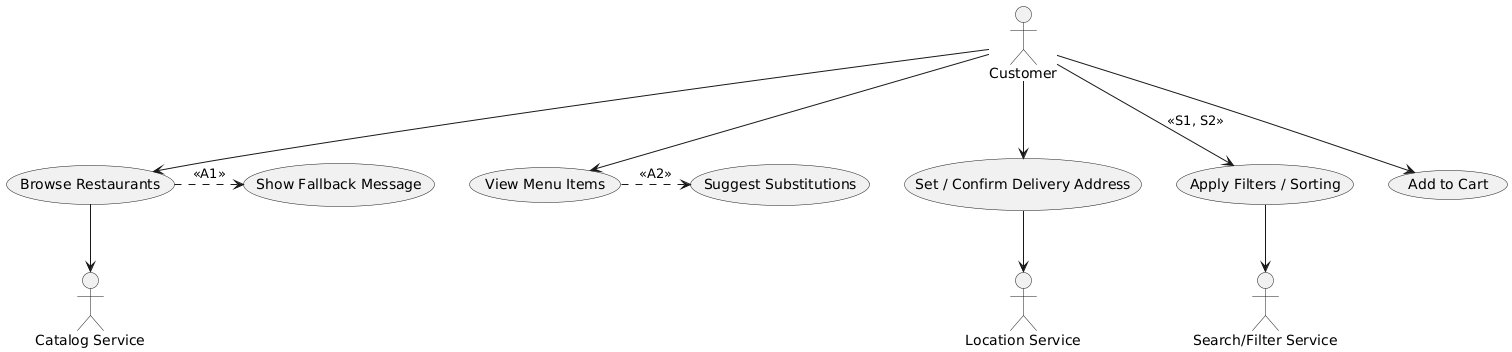

The diagram above was rendered by PlantUML. Its source (embedded in the PNG):
@startuml
actor Customer
actor "Location Service" as Loc
actor "Catalog Service" as Catalog
actor "Search/Filter Service" as Search

Customer --> (Set / Confirm Delivery Address)
(Set / Confirm Delivery Address) --> Loc
Customer --> (Browse Restaurants)
(Browse Restaurants) --> Catalog
Customer --> (Apply Filters / Sorting) : <<S1, S2>>
(Apply Filters / Sorting) --> Search
Customer --> (View Menu Items)
Customer --> (Add to Cart)

(Browse Restaurants) .> (Show Fallback Message) : <<A1>>
(View Menu Items) .> (Suggest Substitutions) : <<A2>>
@enduml